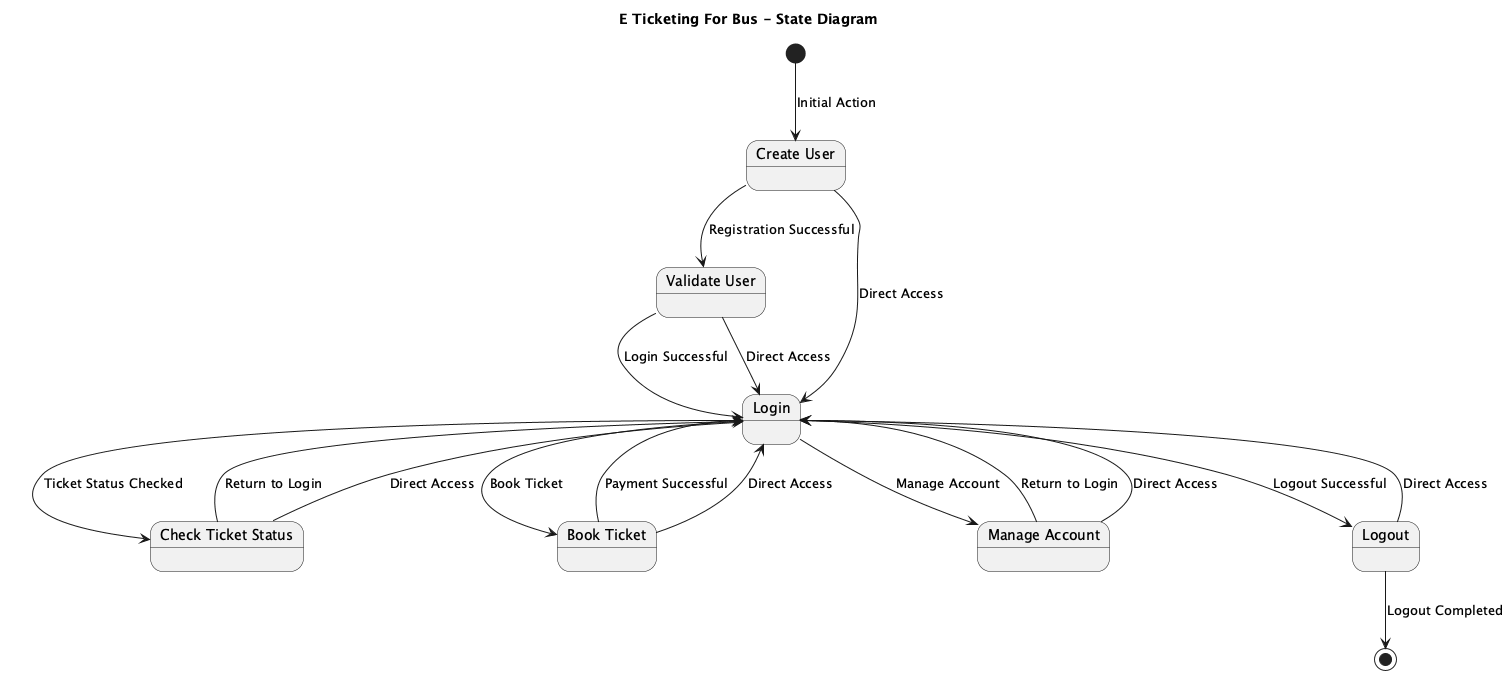

The diagram above was rendered by PlantUML. Its source (embedded in the PNG):
@startuml
title E Ticketing For Bus - State Diagram

[*] --> CreateUser : Initial Action

state "Create User" as CreateUser
state "Validate User" as ValidateUser
state "Login" as Login
state "Check Ticket Status" as CheckTicketStatus
state "Book Ticket" as BookTicket
state "Manage Account" as ManageAccount
state "Logout" as Logout

CreateUser --> ValidateUser : Registration Successful
ValidateUser --> Login : Login Successful

Login --> CheckTicketStatus : Ticket Status Checked
CheckTicketStatus --> Login : Return to Login

Login --> BookTicket : Book Ticket
BookTicket --> Login : Payment Successful

Login --> ManageAccount : Manage Account
ManageAccount --> Login : Return to Login

Login --> Logout : Logout Successful

Logout --> [*] : Logout Completed

CreateUser --> Login : Direct Access
ValidateUser --> Login : Direct Access
CheckTicketStatus --> Login : Direct Access
BookTicket --> Login : Direct Access
ManageAccount --> Login : Direct Access
Logout --> Login : Direct Access

@enduml